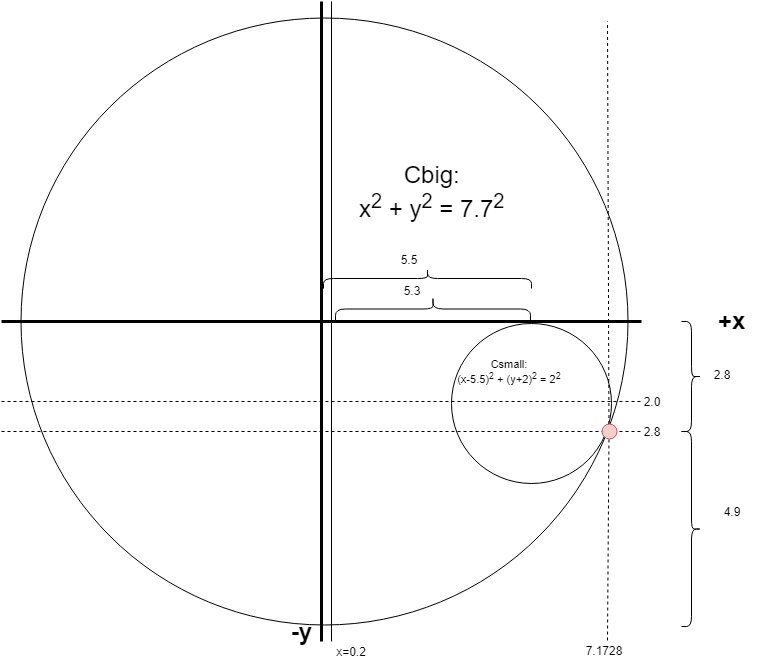

The diagram above was exported from draw.io. Its source (the exported page's mxGraphModel, read from the mxfile embedded in the PNG):
<mxGraphModel dx="1991" dy="1036" grid="1" gridSize="10" guides="1" tooltips="1" connect="1" arrows="1" fold="1" page="1" pageScale="1" pageWidth="3300" pageHeight="4681" math="0" shadow="0">
  <root>
    <mxCell id="0" />
    <mxCell id="1" parent="0" />
    <mxCell id="2" value="" style="ellipse;whiteSpace=wrap;html=1;aspect=fixed;" vertex="1" parent="1">
      <mxGeometry x="59" y="56.5" width="607" height="607" as="geometry" />
    </mxCell>
    <mxCell id="3" value="" style="endArrow=none;html=1;strokeWidth=3;" edge="1" parent="1">
      <mxGeometry width="50" height="50" relative="1" as="geometry">
        <mxPoint x="360" y="679.9999999999998" as="sourcePoint" />
        <mxPoint x="360" y="40" as="targetPoint" />
      </mxGeometry>
    </mxCell>
    <mxCell id="4" value="" style="endArrow=none;html=1;strokeWidth=3;" edge="1" parent="1">
      <mxGeometry width="50" height="50" relative="1" as="geometry">
        <mxPoint x="39.99999999999977" y="360" as="sourcePoint" />
        <mxPoint x="680" y="360" as="targetPoint" />
      </mxGeometry>
    </mxCell>
    <mxCell id="5" value="" style="ellipse;whiteSpace=wrap;html=1;aspect=fixed;" vertex="1" parent="1">
      <mxGeometry x="490" y="362" width="160" height="160" as="geometry" />
    </mxCell>
    <mxCell id="6" value="" style="shape=curlyBracket;whiteSpace=wrap;html=1;rounded=1;rotation=-180;" vertex="1" parent="1">
      <mxGeometry x="720" y="470" width="20" height="195" as="geometry" />
    </mxCell>
    <mxCell id="7" value="2.8" style="text;html=1;strokeColor=none;fillColor=none;align=center;verticalAlign=middle;whiteSpace=wrap;rounded=0;" vertex="1" parent="1">
      <mxGeometry x="670" y="460" width="40" height="20" as="geometry" />
    </mxCell>
    <mxCell id="8" value="7.1728&lt;br&gt;" style="text;html=1;strokeColor=none;fillColor=none;align=center;verticalAlign=middle;whiteSpace=wrap;rounded=0;" vertex="1" parent="1">
      <mxGeometry x="622" y="679" width="40" height="20" as="geometry" />
    </mxCell>
    <mxCell id="9" value="" style="shape=curlyBracket;whiteSpace=wrap;html=1;rounded=1;rotation=90;" vertex="1" parent="1">
      <mxGeometry x="456" y="213" width="20" height="208" as="geometry" />
    </mxCell>
    <mxCell id="10" value="5.5" style="text;html=1;strokeColor=none;fillColor=none;align=center;verticalAlign=middle;whiteSpace=wrap;rounded=0;" vertex="1" parent="1">
      <mxGeometry x="427" y="288" width="40" height="20" as="geometry" />
    </mxCell>
    <mxCell id="11" value="4.9" style="text;html=1;strokeColor=none;fillColor=none;align=center;verticalAlign=middle;whiteSpace=wrap;rounded=0;" vertex="1" parent="1">
      <mxGeometry x="750" y="540" width="40" height="20" as="geometry" />
    </mxCell>
    <mxCell id="12" value="+x" style="text;strokeColor=none;fillColor=none;html=1;fontSize=24;fontStyle=1;verticalAlign=middle;align=center;" vertex="1" parent="1">
      <mxGeometry x="720" y="339" width="100" height="40" as="geometry" />
    </mxCell>
    <mxCell id="13" value="-y" style="text;strokeColor=none;fillColor=none;html=1;fontSize=24;fontStyle=1;verticalAlign=middle;align=center;" vertex="1" parent="1">
      <mxGeometry x="290" y="650" width="100" height="40" as="geometry" />
    </mxCell>
    <mxCell id="14" value="" style="endArrow=none;html=1;strokeWidth=1;" edge="1" parent="1">
      <mxGeometry width="50" height="50" relative="1" as="geometry">
        <mxPoint x="370" y="679.9999999999998" as="sourcePoint" />
        <mxPoint x="370" y="40" as="targetPoint" />
      </mxGeometry>
    </mxCell>
    <mxCell id="15" value="x=0.2" style="text;html=1;strokeColor=none;fillColor=none;align=center;verticalAlign=middle;whiteSpace=wrap;rounded=0;" vertex="1" parent="1">
      <mxGeometry x="370" y="680" width="40" height="20" as="geometry" />
    </mxCell>
    <mxCell id="16" value="" style="shape=curlyBracket;whiteSpace=wrap;html=1;rounded=1;rotation=90;" vertex="1" parent="1">
      <mxGeometry x="459" y="250" width="25" height="195" as="geometry" />
    </mxCell>
    <mxCell id="17" value="5.3" style="text;html=1;strokeColor=none;fillColor=none;align=center;verticalAlign=middle;whiteSpace=wrap;rounded=0;" vertex="1" parent="1">
      <mxGeometry x="430" y="319" width="40" height="20" as="geometry" />
    </mxCell>
    <mxCell id="18" value="" style="endArrow=none;dashed=1;html=1;strokeWidth=1;" edge="1" parent="1">
      <mxGeometry width="50" height="50" relative="1" as="geometry">
        <mxPoint x="39.99999999999977" y="440.0000000000002" as="sourcePoint" />
        <mxPoint x="680" y="440.0000000000002" as="targetPoint" />
      </mxGeometry>
    </mxCell>
    <mxCell id="19" value="2.0" style="text;html=1;strokeColor=none;fillColor=none;align=center;verticalAlign=middle;whiteSpace=wrap;rounded=0;" vertex="1" parent="1">
      <mxGeometry x="680" y="430" width="20" height="20" as="geometry" />
    </mxCell>
    <mxCell id="20" value="&lt;font style=&quot;font-size: 11px&quot;&gt;Csmall:&lt;br&gt;(x-5.5)&lt;sup&gt;2&lt;/sup&gt; + (y+2)&lt;span&gt;&lt;sup&gt;2&lt;/sup&gt;&lt;/span&gt;&amp;nbsp;= 2&lt;sup&gt;2&lt;/sup&gt;&lt;/font&gt;" style="text;html=1;strokeColor=none;fillColor=none;align=center;verticalAlign=middle;whiteSpace=wrap;rounded=0;" vertex="1" parent="1">
      <mxGeometry x="483" y="399" width="130" height="20" as="geometry" />
    </mxCell>
    <mxCell id="21" value="&lt;span style=&quot;font-weight: 400&quot;&gt;Cbig:&lt;br&gt;x&lt;sup&gt;2&lt;/sup&gt; + y&lt;sup&gt;2&lt;/sup&gt; = 7.7&lt;sup&gt;2&lt;/sup&gt;&lt;/span&gt;" style="text;strokeColor=none;fillColor=none;html=1;fontSize=24;fontStyle=1;verticalAlign=middle;align=center;" vertex="1" parent="1">
      <mxGeometry x="390" y="210" width="160" height="40" as="geometry" />
    </mxCell>
    <mxCell id="22" value="" style="endArrow=none;dashed=1;html=1;strokeWidth=1;" edge="1" parent="1">
      <mxGeometry width="50" height="50" relative="1" as="geometry">
        <mxPoint x="39.99999999999977" y="470.0000000000002" as="sourcePoint" />
        <mxPoint x="680" y="470.0000000000002" as="targetPoint" />
      </mxGeometry>
    </mxCell>
    <mxCell id="23" value="" style="endArrow=none;dashed=1;html=1;strokeWidth=1;" edge="1" source="24" parent="1">
      <mxGeometry width="50" height="50" relative="1" as="geometry">
        <mxPoint x="646" y="679" as="sourcePoint" />
        <mxPoint x="646" y="60" as="targetPoint" />
      </mxGeometry>
    </mxCell>
    <mxCell id="24" value="" style="ellipse;whiteSpace=wrap;html=1;aspect=fixed;fillColor=#f8cecc;strokeColor=#b85450;" vertex="1" parent="1">
      <mxGeometry x="640" y="462.5" width="15" height="15" as="geometry" />
    </mxCell>
    <mxCell id="25" value="" style="endArrow=none;dashed=1;html=1;strokeWidth=1;" edge="1" target="24" parent="1">
      <mxGeometry width="50" height="50" relative="1" as="geometry">
        <mxPoint x="646" y="679" as="sourcePoint" />
        <mxPoint x="646" y="60" as="targetPoint" />
      </mxGeometry>
    </mxCell>
    <mxCell id="26" value="" style="shape=curlyBracket;whiteSpace=wrap;html=1;rounded=1;rotation=-180;" vertex="1" parent="1">
      <mxGeometry x="720" y="360" width="20" height="110" as="geometry" />
    </mxCell>
    <mxCell id="27" value="2.8" style="text;html=1;strokeColor=none;fillColor=none;align=center;verticalAlign=middle;whiteSpace=wrap;rounded=0;" vertex="1" parent="1">
      <mxGeometry x="740" y="402.5" width="40" height="20" as="geometry" />
    </mxCell>
  </root>
</mxGraphModel>